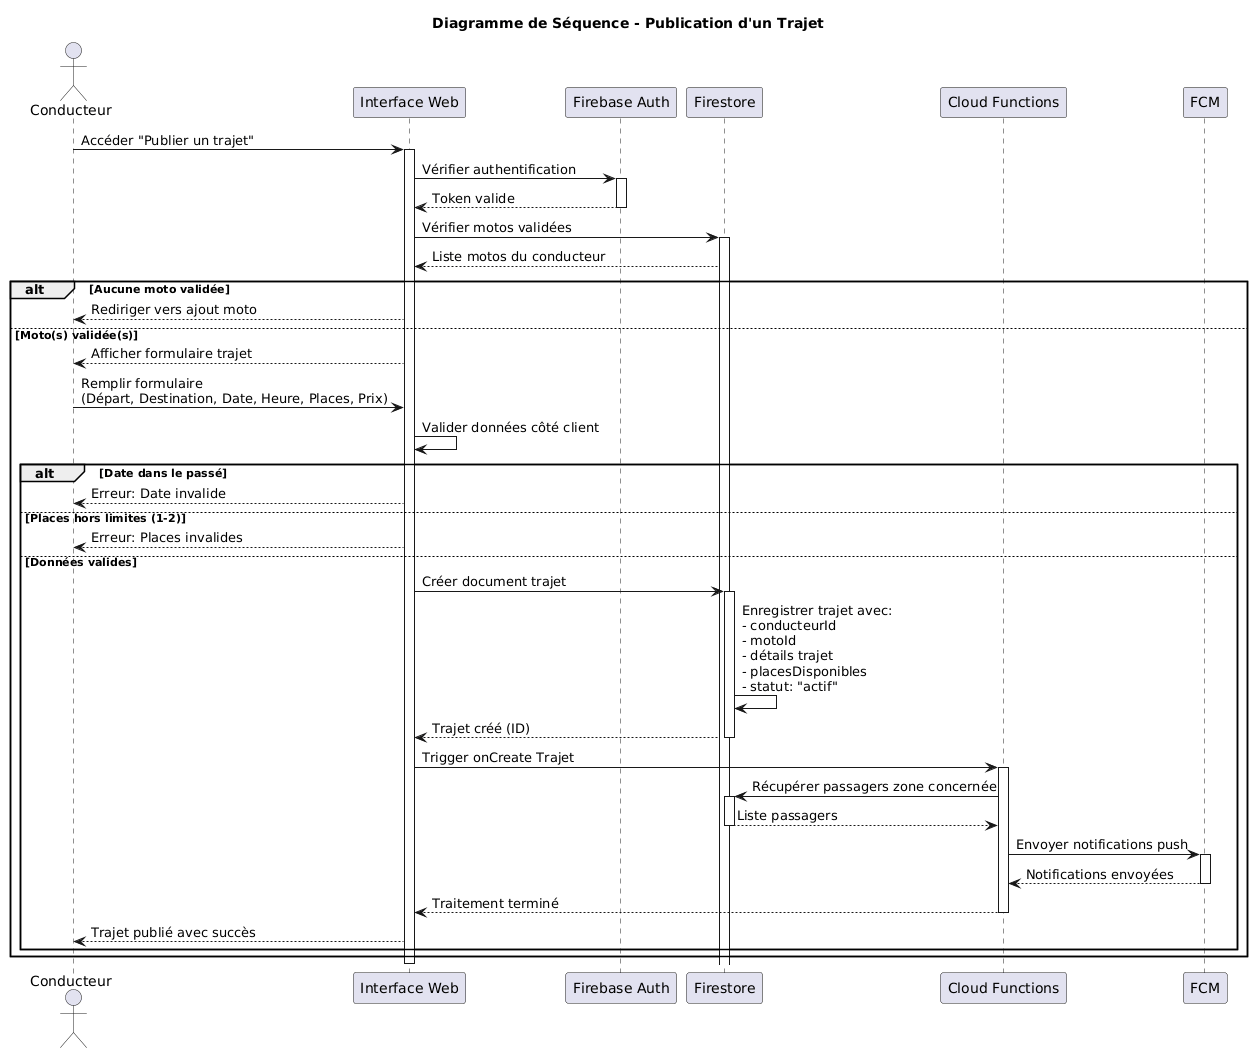

The diagram above was rendered by PlantUML. Its source (embedded in the PNG):
@startuml
title Diagramme de Séquence - Publication d'un Trajet

actor "Conducteur" as conducteur
participant "Interface Web" as ui
participant "Firebase Auth" as auth
participant "Firestore" as db
participant "Cloud Functions" as functions
participant "FCM" as notif

conducteur -> ui: Accéder "Publier un trajet"
activate ui

ui -> auth: Vérifier authentification
activate auth
auth --> ui: Token valide
deactivate auth

ui -> db: Vérifier motos validées
activate db
db --> ui: Liste motos du conducteur

alt Aucune moto validée
  ui --> conducteur: Rediriger vers ajout moto
else Moto(s) validée(s)
  ui --> conducteur: Afficher formulaire trajet
  
  conducteur -> ui: Remplir formulaire\n(Départ, Destination, Date, Heure, Places, Prix)
  
  ui -> ui: Valider données côté client
  
  alt Date dans le passé
    ui --> conducteur: Erreur: Date invalide
  else Places hors limites (1-2)
    ui --> conducteur: Erreur: Places invalides
  else Données valides
    ui -> db: Créer document trajet
    activate db
    
    db -> db: Enregistrer trajet avec:\n- conducteurId\n- motoId\n- détails trajet\n- placesDisponibles\n- statut: "actif"
    
    db --> ui: Trajet créé (ID)
    deactivate db
    
    ui -> functions: Trigger onCreate Trajet
    activate functions
    
    functions -> db: Récupérer passagers zone concernée
    activate db
    db --> functions: Liste passagers
    deactivate db
    
    functions -> notif: Envoyer notifications push
    activate notif
    notif --> functions: Notifications envoyées
    deactivate notif
    
    functions --> ui: Traitement terminé
    deactivate functions
    
    ui --> conducteur: Trajet publié avec succès
  end
end

deactivate ui
@enduml